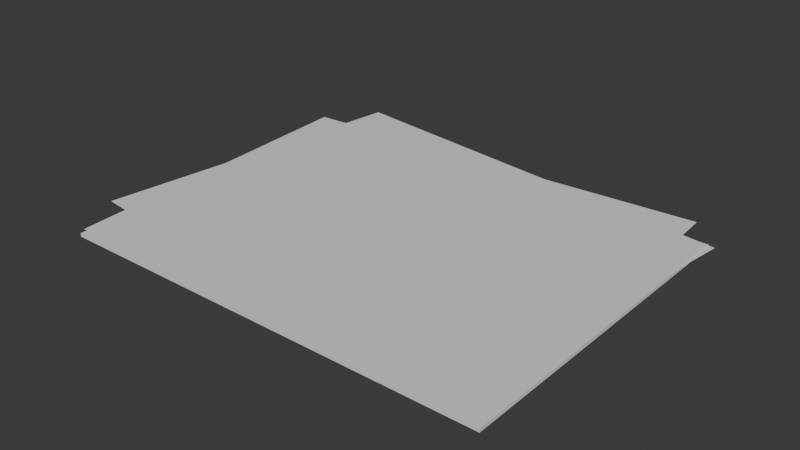 # Source: Folder.blend  (saved by Blender 4.2.66; exported with 4.5.12 LTS)
import bpy
from mathutils import Matrix  # noqa: F401  (used for matrix-valued properties, if any)

bpy.ops.wm.read_factory_settings(use_empty=True)
scene = bpy.context.scene
scene.name = 'Scene'

# ---- collections
col_folder = bpy.data.collections.new('Folder'); scene.collection.children.link(col_folder)

# ---- materials (node trees are filled in below, after node groups)
mat_manilla = bpy.data.materials.new('Manilla')
mat_paper = bpy.data.materials.new('Paper')

# ---- material node trees
mat_manilla.use_nodes = True; mat_manilla.node_tree.nodes.clear()
_N = mat_manilla.node_tree.nodes; _L = mat_manilla.node_tree.links
n0 = _N.new('ShaderNodeBsdfPrincipled'); n0.name = 'Principled BSDF'; n0.location = (10, 300)
n1 = _N.new('ShaderNodeOutputMaterial'); n1.name = 'Material Output'; n1.location = (300, 300)
_L.new(n0.outputs[0], n1.inputs[0])
n1.is_active_output = True
mat_paper.use_nodes = True; mat_paper.node_tree.nodes.clear()
_N = mat_paper.node_tree.nodes; _L = mat_paper.node_tree.links
n0 = _N.new('ShaderNodeBsdfPrincipled'); n0.name = 'Principled BSDF'; n0.location = (10, 300)
n1 = _N.new('ShaderNodeOutputMaterial'); n1.name = 'Material Output'; n1.location = (300, 300)
_L.new(n0.outputs[0], n1.inputs[0])
n1.is_active_output = True

# ---- world
world_world = bpy.data.worlds.new('World'); scene.world = world_world
world_world.use_nodes = True; world_world.node_tree.nodes.clear()
_N = world_world.node_tree.nodes; _L = world_world.node_tree.links
n0 = _N.new('ShaderNodeOutputWorld'); n0.name = 'World Output'; n0.location = (300, 300)
n1 = _N.new('ShaderNodeBackground'); n1.name = 'Background'; n1.location = (10, 300)
n1.inputs[0].default_value = (0.05088, 0.05088, 0.05088, 1.0)
_L.new(n1.outputs[0], n0.inputs[0])
n0.is_active_output = True
world_world.color = (0.05088, 0.05088, 0.05088)
world_world.sun_shadow_jitter_overblur = 0.0

# ---- meshes
me_cube_001 = bpy.data.meshes.new('Cube.001')
me_cube_001.from_pydata([(0.1807, 0.3785, 0.8004), (-0.3193, 0.3785, 0.8004), (0.1807, -0.1215, 0.8004), (-0.3193, -0.1215, 0.8004), (-0.3193, 0.1285, 0.8004), (-0.1429, 0.3785, 0.8004), (-0.1429, -0.1215, 0.8004), (0.1807, 0.1285, 0.8004), (-0.1429, 0.1285, 0.8004), (-0.3089, 0.4035, 0.8004), (-0.1533, 0.4035, 0.8004), (-0.3193, 0.1285, 1.05), (-0.3193, -0.1215, 1.05), (-0.1429, 0.3785, 1.05), (-0.3193, 0.3785, 1.05), (-0.1429, -0.1215, 1.05), (0.1807, -0.1215, 1.05), (0.1807, 0.1285, 1.05), (0.1807, 0.3785, 1.05), (-0.1429, 0.1285, 1.05), (-0.1533, 0.4035, 1.05), (-0.3089, 0.4035, 1.05)], [], [(8, 5, 0, 7), (4, 1, 5, 8), (3, 4, 8, 6), (6, 8, 7, 2), (1, 9, 10, 5), (19, 17, 18, 13), (11, 19, 13, 14), (12, 15, 19, 11), (15, 16, 17, 19), (14, 13, 20, 21), (4, 3, 12, 11), (2, 7, 17, 16), (5, 10, 20, 13), (1, 4, 11, 14), (0, 5, 13, 18), (10, 9, 21, 20), (6, 2, 16, 15), (3, 6, 15, 12), (9, 1, 14, 21), (7, 0, 18, 17)])
_uv = me_cube_001.uv_layers.new(name='UVMap')
_uv.uv.foreach_set('vector', [0.5, 0.5, 0.5, 1.0, 1.0, 1.0, 1.0, 0.5, 0.0, 0.5, 0.0, 1.0, 0.5, 1.0, 0.5, 0.5, 0.0, 0.0, 0.0, 0.5, 0.5, 0.5, 0.5, 0.0, 0.5, 0.0, 0.5, 0.5, 1.0, 0.5, 1.0, 0.0, 0.0, 1.0, 0.0, 1.0, 0.5, 1.0, 0.5, 1.0, 0.5, 0.5, 1.0, 0.5, 1.0, 1.0, 0.5, 1.0, 0.0, 0.5, 0.5, 0.5, 0.5, 1.0, 0.0, 1.0, 0.0, 0.0, 0.5, 0.0, 0.5, 0.5, 0.0, 0.5, 0.5, 0.0, 1.0, 0.0, 1.0, 0.5, 0.5, 0.5, 0.0, 1.0, 0.5, 1.0, 0.5, 1.0, 0.0, 1.0, 0.0, 0.5, 0.0, 0.0, 0.0, 0.0, 0.0, 0.5, 1.0, 0.0, 1.0, 0.5, 1.0, 0.5, 1.0, 0.0, 0.5, 1.0, 0.5, 1.0, 0.5, 1.0, 0.5, 1.0, 0.0, 1.0, 0.0, 0.5, 0.0, 0.5, 0.0, 1.0, 1.0, 1.0, 0.5, 1.0, 0.5, 1.0, 1.0, 1.0, 0.5, 1.0, 0.0, 1.0, 0.0, 1.0, 0.5, 1.0, 0.5, 0.0, 1.0, 0.0, 1.0, 0.0, 0.5, 0.0, 0.0, 0.0, 0.5, 0.0, 0.5, 0.0, 0.0, 0.0, 0.0, 1.0, 0.0, 1.0, 0.0, 1.0, 0.0, 1.0, 1.0, 0.5, 1.0, 1.0, 1.0, 1.0, 1.0, 0.5])
me_cube_001.materials.append(mat_manilla)
me_cube_001.update()
me_plane = bpy.data.meshes.new('Plane')
me_plane.from_pydata([(-0.2575, -0.2181, -0.001175), (0.2425, -0.2181, -0.001175), (-0.2575, 0.2819, -0.001175), (0.2425, 0.2819, -0.001175)], [], [(0, 1, 3, 2)])
_uv = me_plane.uv_layers.new(name='UVMap')
_uv.uv.foreach_set('vector', [0.0, 0.0, 1.0, 0.0, 1.0, 1.0, 0.0, 1.0])
me_plane.materials.append(mat_paper)
me_plane.update()
me_cube_002 = bpy.data.meshes.new('Cube.002')
me_cube_002.from_pydata([(0.1807, 0.3785, 0.05042), (-0.3193, 0.3373, 0.05042), (0.1807, -0.1215, 0.05042), (-0.3193, -0.1215, 0.05042), (-0.3193, 0.1285, 0.05042), (-0.1429, 0.3785, 0.05042), (-0.1429, -0.1215, 0.05042), (0.1807, 0.1285, 0.05042), (-0.1429, 0.1285, 0.05042), (-0.3193, 0.1285, 0.3004), (-0.3193, -0.1215, 0.3004), (-0.1429, 0.3785, 0.3004), (-0.3193, 0.3373, 0.3004), (-0.1429, -0.1215, 0.3004), (0.1807, -0.1215, 0.3004), (0.1807, 0.1285, 0.3004), (0.1807, 0.3785, 0.3004), (-0.1429, 0.1285, 0.3004), (-0.1538, 0.3558, 0.05042), (-0.1538, 0.3558, 0.3004), (-0.3069, 0.3558, 0.05042), (-0.3069, 0.3558, 0.3004)], [], [(8, 5, 0, 7), (4, 1, 20, 18, 5, 8), (3, 4, 8, 6), (6, 8, 7, 2), (17, 15, 16, 11), (9, 17, 11, 19, 21, 12), (10, 13, 17, 9), (13, 14, 15, 17), (4, 3, 10, 9), (2, 7, 15, 14), (1, 4, 9, 12), (0, 5, 11, 16), (6, 2, 14, 13), (3, 6, 13, 10), (18, 19, 11, 5), (7, 0, 16, 15), (20, 21, 19, 18), (1, 12, 21, 20)])
_uv = me_cube_002.uv_layers.new(name='UVMap')
_uv.uv.foreach_set('vector', [0.5, 0.5, 0.5, 1.0, 1.0, 1.0, 1.0, 0.5, 0.0, 0.5, 0.0, 1.0, 0.125, 1.0, 0.25, 1.0, 0.5, 1.0, 0.5, 0.5, 0.0, 0.0, 0.0, 0.5, 0.5, 0.5, 0.5, 0.0, 0.5, 0.0, 0.5, 0.5, 1.0, 0.5, 1.0, 0.0, 0.5, 0.5, 1.0, 0.5, 1.0, 1.0, 0.5, 1.0, 0.0, 0.5, 0.5, 0.5, 0.5, 1.0, 0.25, 1.0, 0.125, 1.0, 0.0, 1.0, 0.0, 0.0, 0.5, 0.0, 0.5, 0.5, 0.0, 0.5, 0.5, 0.0, 1.0, 0.0, 1.0, 0.5, 0.5, 0.5, 0.0, 0.5, 0.0, 0.0, 0.0, 0.0, 0.0, 0.5, 1.0, 0.0, 1.0, 0.5, 1.0, 0.5, 1.0, 0.0, 0.0, 1.0, 0.0, 0.5, 0.0, 0.5, 0.0, 1.0, 1.0, 1.0, 0.5, 1.0, 0.5, 1.0, 1.0, 1.0, 0.5, 0.0, 1.0, 0.0, 1.0, 0.0, 0.5, 0.0, 0.0, 0.0, 0.5, 0.0, 0.5, 0.0, 0.0, 0.0, 0.25, 1.0, 0.25, 1.0, 0.5, 1.0, 0.5, 1.0, 1.0, 0.5, 1.0, 1.0, 1.0, 1.0, 1.0, 0.5, 0.125, 1.0, 0.125, 1.0, 0.25, 1.0, 0.25, 1.0, 0.0, 1.0, 0.0, 1.0, 0.125, 1.0, 0.125, 1.0])
me_cube_002.materials.append(mat_manilla)
me_cube_002.update()
me_plane_001 = bpy.data.meshes.new('Plane.001')
me_plane_001.from_pydata([(-0.273, -0.2535, -0.004371), (0.227, -0.2535, -0.004371), (-0.273, 0.2465, -0.004371), (0.227, 0.2465, -0.004371)], [], [(0, 1, 3, 2)])
_uv = me_plane_001.uv_layers.new(name='UVMap')
_uv.uv.foreach_set('vector', [0.0, 0.0, 1.0, 0.0, 1.0, 1.0, 0.0, 1.0])
me_plane_001.materials.append(mat_paper)
me_plane_001.update()

# ---- objects
ob_folderbottom = bpy.data.objects.new('FolderBottom', me_cube_001)
ob_pages = bpy.data.objects.new('Pages', me_plane)
ob_top = bpy.data.objects.new('Top', me_cube_002)
ob_pages_001 = bpy.data.objects.new('Pages.001', me_plane_001)

# ---- transforms, parenting, visibility, modifiers, constraints
ob_folderbottom.location = (0.09769, -0.1256, 0.0)
ob_folderbottom.scale = (1.3, 1.0, 0.01)
ob_pages.location = (-0.006663, 0.004132, 0.01224)
ob_pages.rotation_euler = (0.0, -0.0, 0.06351)
ob_pages.scale = (1.3, 1.0, 1.0)
ob_top.location = (0.09769, -0.1256, 0.01)
ob_top.scale = (1.3, 1.0, 0.01)
ob_pages_001.location = (0.01778, 0.04515, 0.0165)
ob_pages_001.rotation_euler = (0.0, -0.0, -0.13)
ob_pages_001.scale = (1.3, 1.0, 1.0)

# ---- collection membership
col_folder.objects.link(ob_folderbottom)
col_folder.objects.link(ob_pages)
col_folder.objects.link(ob_top)
col_folder.objects.link(ob_pages_001)

# ---- scene / render settings (as saved in the file)
scene.frame_start = 1; scene.frame_end = 250; scene.frame_set(1)
scene.render.engine = 'BLENDER_EEVEE_NEXT'
bpy.context.view_layer.update()

# ---- added for rendering (the .blend has no active camera and no usable light): camera, sun
cam_auto = bpy.data.cameras.new('AutoCamera')
cam_auto.lens = 50.0
cam_auto.sensor_width = 36.0
cam_auto.clip_end = 1000.0
ob_auto_camera = bpy.data.objects.new('AutoCamera', cam_auto)
scene.collection.objects.link(ob_auto_camera)
ob_auto_camera.location = (0.837022, -0.974985, 0.689987)
ob_auto_camera.rotation_euler = (1.09748, -7.21219e-08, 0.694738)
scene.camera = ob_auto_camera
light_auto_sun = bpy.data.lights.new('AutoSun', 'SUN')
light_auto_sun.energy = 3.0
light_auto_sun.angle = 0.0523599
ob_auto_sun = bpy.data.objects.new('AutoSun', light_auto_sun)
scene.collection.objects.link(ob_auto_sun)
ob_auto_sun.rotation_euler = (0.872665, 0.174533, 0.523599)
bpy.context.view_layer.update()

